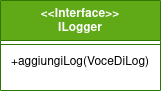

The diagram above was exported from draw.io. Its source (the exported page's mxGraphModel, read from the mxfile embedded in the PNG):
<mxGraphModel dx="435" dy="751" grid="1" gridSize="10" guides="1" tooltips="1" connect="1" arrows="1" fold="1" page="1" pageScale="1" pageWidth="827" pageHeight="1169" math="0" shadow="0">
  <root>
    <mxCell id="0" />
    <mxCell id="1" parent="0" />
    <mxCell id="z4WN6smfYebxxNH55LHP-1" value="&amp;lt;&amp;lt;Interface&amp;gt;&amp;gt;&lt;br&gt;ILogger" style="swimlane;fontStyle=1;align=center;verticalAlign=top;childLayout=stackLayout;horizontal=1;startSize=40;horizontalStack=0;resizeParent=1;resizeParentMax=0;resizeLast=0;collapsible=1;marginBottom=0;whiteSpace=wrap;html=1;fillColor=#60a917;fontColor=#ffffff;strokeColor=#2D7600;" parent="1" vertex="1">
      <mxGeometry x="160" y="220" width="160" height="90" as="geometry" />
    </mxCell>
    <mxCell id="z4WN6smfYebxxNH55LHP-2" value="" style="line;strokeWidth=1;fillColor=none;align=left;verticalAlign=middle;spacingTop=-1;spacingLeft=3;spacingRight=3;rotatable=0;labelPosition=right;points=[];portConstraint=eastwest;strokeColor=inherit;" parent="z4WN6smfYebxxNH55LHP-1" vertex="1">
      <mxGeometry y="40" width="160" height="8" as="geometry" />
    </mxCell>
    <mxCell id="z4WN6smfYebxxNH55LHP-3" value="&lt;div align=&quot;center&quot;&gt;+aggiungiLog(VoceDiLog)&lt;/div&gt;" style="text;strokeColor=none;fillColor=none;align=center;verticalAlign=top;spacingLeft=4;spacingRight=4;overflow=hidden;rotatable=0;points=[[0,0.5],[1,0.5]];portConstraint=eastwest;whiteSpace=wrap;html=1;" parent="z4WN6smfYebxxNH55LHP-1" vertex="1">
      <mxGeometry y="48" width="160" height="42" as="geometry" />
    </mxCell>
  </root>
</mxGraphModel>